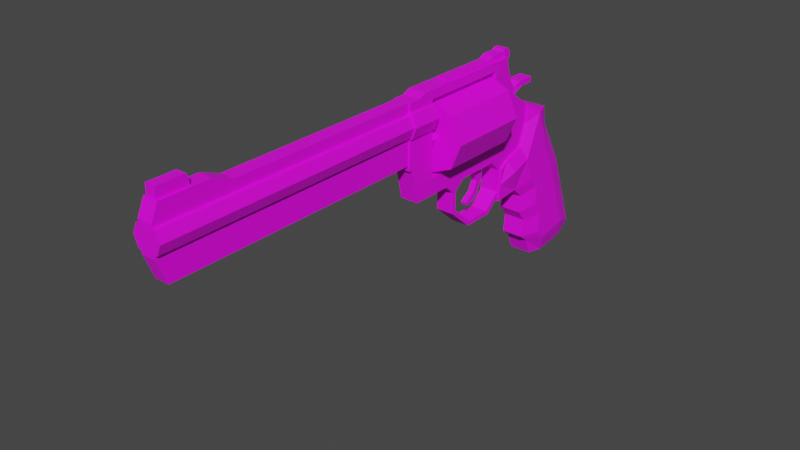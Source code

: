 # Source: revolver.blend  (saved by Blender 3.6.13; exported with 4.5.12 LTS)
import bpy
from mathutils import Matrix  # noqa: F401  (used for matrix-valued properties, if any)

bpy.ops.wm.read_factory_settings(use_empty=True)
scene = bpy.context.scene
scene.name = 'Scene'

# ---- collections
col_collection = bpy.data.collections.new('Collection'); scene.collection.children.link(col_collection)

# ---- images (referenced by path relative to the original .blend; pixels are not part of the script)
import os
ASSET_DIR = os.environ.get("B2B_ASSET_DIR", "")  # directory of the original .blend (textures are referenced by path, not embedded)
HERE = os.path.dirname(os.path.abspath(__file__))  # packed textures are extracted next to this script under _unpacked/

def load_image(name, relpath, width, height, colorspace="sRGB"):
    """Load a texture the original file referenced (path relative to the .blend, or extracted next to this script)."""
    p = next((c for c in (os.path.join(HERE, relpath), os.path.join(ASSET_DIR, relpath)) if relpath and os.path.exists(c)), "")
    if p:
        img = bpy.data.images.load(p, check_existing=True)
        img.name = name
    else:  # same state as the original file: an image datablock whose file is absent (Cycles renders it pink)
        img = bpy.data.images.new(name, width, height)
        img.source = "FILE"
        img.filepath = "//" + (relpath or name)
    img.colorspace_settings.name = colorspace
    return img
img_revolver_png = load_image('revolver.png', 'revolver.png', 1024, 1024, 'sRGB')

# ---- materials (node trees are filled in below, after node groups)
mat_material = bpy.data.materials.new('Material')
mat_material.use_transparent_shadow = False

# ---- material node trees
mat_material.use_nodes = True; mat_material.node_tree.nodes.clear()
_N = mat_material.node_tree.nodes; _L = mat_material.node_tree.links
n0 = _N.new('ShaderNodeBsdfPrincipled'); n0.name = 'Principled BSDF'; n0.location = (10, 300)
n0.distribution = 'GGX'
n0.subsurface_method = 'RANDOM_WALK_SKIN'
n0.inputs[3].default_value = 1.45
n0.inputs[27].default_value = (0.0, 0.0, 0.0, 1.0)
n0.inputs[28].default_value = 1.0
n1 = _N.new('ShaderNodeOutputMaterial'); n1.name = 'Material Output'; n1.location = (300, 300)
n2 = _N.new('ShaderNodeTexImage'); n2.name = 'Image Texture'; n2.location = (-280, 280)
n2.image = img_revolver_png
_L.new(n0.outputs[0], n1.inputs[0])
_L.new(n2.outputs[0], n0.inputs[0])
n1.is_active_output = True

# ---- world
world_world = bpy.data.worlds.new('World'); scene.world = world_world
world_world.use_nodes = True; world_world.node_tree.nodes.clear()
_N = world_world.node_tree.nodes; _L = world_world.node_tree.links
n0 = _N.new('ShaderNodeOutputWorld'); n0.name = 'World Output'; n0.location = (300, 300)
n1 = _N.new('ShaderNodeBackground'); n1.name = 'Background'; n1.location = (10, 300)
n1.inputs[0].default_value = (0.05088, 0.05088, 0.05088, 1.0)
_L.new(n1.outputs[0], n0.inputs[0])
n0.is_active_output = True
world_world.color = (0.05088, 0.05088, 0.05088)
world_world.use_sun_shadow = False
world_world.sun_shadow_jitter_overblur = 0.0

# ---- meshes
me_cylinder = bpy.data.meshes.new('Cylinder')
me_cylinder.from_pydata([(0.799, -0.799, -0.3376), (0.0, 7.833e-07, 18.92), (0.0, 1.0, -0.3376), (0.0, 1.0, 18.92), (0.7071, 0.7071, -0.3376), (0.7071, 0.7071, 18.92), (1.0, 2.895e-08, -0.3376), (1.0, 7.833e-07, 18.92), (0.7071, -0.7071, -0.3376), (0.7071, -0.7071, 18.92), (0.0, -1.0, -0.3376), (0.0, -1.0, 18.92), (-0.7071, -0.7071, -0.3376), (-0.7071, -0.7071, 18.92), (-1.0, 2.895e-08, -0.3376), (-1.0, 7.833e-07, 18.92), (-0.7071, 0.7071, -0.3376), (-0.7071, 0.7071, 18.92), (8.723e-10, -2.336e-08, -2.548), (8.723e-10, 1.13, -2.548), (0.799, 0.799, -2.548), (1.13, -2.336e-08, -2.548), (0.799, -0.799, -2.548), (8.723e-10, -1.13, -2.548), (-0.799, -0.799, -2.548), (-1.13, -2.336e-08, -2.548), (-0.799, 0.799, -2.548), (-0.799, 0.799, -0.3376), (-1.13, -3.592e-08, -0.3376), (1.13, -3.592e-08, -0.3376), (8.723e-10, 1.13, -0.3376), (0.799, 0.799, -0.3376), (8.723e-10, -1.13, -0.3376), (-0.799, -0.799, -0.3376)], [], [(0, 32, 23, 22), (1, 5, 3), (2, 3, 5, 4), (28, 27, 26, 25), (1, 7, 5), (4, 5, 7, 6), (29, 0, 22, 21), (1, 9, 7), (6, 7, 9, 8), (27, 30, 19, 26), (1, 11, 9), (8, 9, 11, 10), (33, 28, 25, 24), (1, 13, 11), (10, 11, 13, 12), (31, 29, 21, 20), (1, 15, 13), (12, 13, 15, 14), (30, 31, 20, 19), (1, 17, 15), (14, 15, 17, 16), (32, 33, 24, 23), (1, 3, 17), (16, 17, 3, 2), (18, 19, 20), (18, 20, 21), (18, 21, 22), (18, 22, 23), (18, 23, 24), (18, 24, 25), (18, 25, 26), (18, 26, 19), (10, 12, 33, 32), (2, 4, 31, 30), (4, 6, 29, 31), (12, 14, 28, 33), (16, 2, 30, 27), (6, 8, 0, 29), (14, 16, 27, 28), (8, 10, 32, 0)])
_uv = me_cylinder.uv_layers.new(name='UVMap')
_uv.uv.foreach_set('vector', [0.5325, 0.5385, 0.5325, 0.5665, 0.4607, 0.5665, 0.4607, 0.5385, 0.03124, 0.9075, 0.06122, 0.8951, 0.06122, 0.92, 0.1587, 0.0005212, 0.1587, 0.6253, 0.1338, 0.6253, 0.1338, 0.0005212, 0.5325, 0.3982, 0.5325, 0.4262, 0.4607, 0.4262, 0.4607, 0.3982, 0.03124, 0.9075, 0.04366, 0.8776, 0.06122, 0.8951, 0.1338, 0.0005212, 0.1338, 0.6253, 0.109, 0.6253, 0.109, 0.0005212, 0.5325, 0.5104, 0.5325, 0.5385, 0.4607, 0.5385, 0.4607, 0.5104, 0.03124, 0.9075, 0.01883, 0.8776, 0.04366, 0.8776, 0.109, 0.0005212, 0.109, 0.6253, 0.08418, 0.6253, 0.08418, 0.0005212, 0.5325, 0.4262, 0.5325, 0.4543, 0.4607, 0.4543, 0.4607, 0.4262, 0.03124, 0.9075, 0.00127, 0.8951, 0.01883, 0.8776, 0.08418, 0.0005212, 0.08418, 0.6253, 0.05935, 0.6253, 0.05935, 0.0005212, 0.5325, 0.3701, 0.5325, 0.3982, 0.4607, 0.3982, 0.4607, 0.3701, 0.03124, 0.9075, 0.00127, 0.92, 0.00127, 0.8951, 0.258, 0.0005212, 0.258, 0.6253, 0.2332, 0.6253, 0.2332, 0.0005212, 0.5325, 0.4824, 0.5325, 0.5104, 0.4607, 0.5104, 0.4607, 0.4824, 0.03124, 0.9075, 0.01883, 0.9375, 0.00127, 0.92, 0.2332, 0.0005212, 0.2332, 0.6253, 0.2083, 0.6253, 0.2083, 0.0005212, 0.5325, 0.4543, 0.5325, 0.4824, 0.4607, 0.4824, 0.4607, 0.4543, 0.03124, 0.9075, 0.04366, 0.9375, 0.01883, 0.9375, 0.2083, 0.0005212, 0.2083, 0.6253, 0.1835, 0.6253, 0.1835, 0.0005212, 0.5325, 0.3421, 0.5325, 0.3701, 0.4607, 0.3701, 0.4607, 0.3421, 0.03124, 0.9075, 0.06122, 0.92, 0.04366, 0.9375, 0.1835, 0.0005212, 0.1835, 0.6253, 0.1587, 0.6253, 0.1587, 0.0005212, 0.5073, 0.9583, 0.5213, 0.9244, 0.5412, 0.9442, 0.5073, 0.9583, 0.5412, 0.9442, 0.5412, 0.9723, 0.5073, 0.9583, 0.5412, 0.9723, 0.5213, 0.9921, 0.5073, 0.9583, 0.5213, 0.9921, 0.4933, 0.9921, 0.5073, 0.9583, 0.4933, 0.9921, 0.4734, 0.9723, 0.5073, 0.9583, 0.4734, 0.9723, 0.4734, 0.9442, 0.5073, 0.9583, 0.4734, 0.9442, 0.4933, 0.9244, 0.5073, 0.9583, 0.4933, 0.9244, 0.5213, 0.9244, 0.5637, 0.9283, 0.5461, 0.9458, 0.5422, 0.9442, 0.562, 0.9244, 0.5885, 0.9882, 0.606, 0.9707, 0.6099, 0.9723, 0.5901, 0.9921, 0.606, 0.9707, 0.606, 0.9458, 0.6099, 0.9442, 0.6099, 0.9723, 0.5461, 0.9458, 0.5461, 0.9707, 0.5422, 0.9723, 0.5422, 0.9442, 0.5637, 0.9882, 0.5885, 0.9882, 0.5901, 0.9921, 0.562, 0.9921, 0.606, 0.9458, 0.5885, 0.9283, 0.5901, 0.9244, 0.6099, 0.9442, 0.5461, 0.9707, 0.5637, 0.9882, 0.562, 0.9921, 0.5422, 0.9723, 0.5885, 0.9283, 0.5637, 0.9283, 0.562, 0.9244, 0.5901, 0.9244])
me_cylinder.materials.append(mat_material)
me_cylinder.update()
me_cylinder_001 = bpy.data.meshes.new('Cylinder.001')
me_cylinder_001.from_pydata([(0.0, -7.353e-09, -1.168), (0.0, 1.057e-08, 1.242), (0.0, 1.0, -1.168), (0.0, 1.0, 1.242), (0.7071, 0.7071, -1.168), (0.7071, 0.7071, 1.242), (1.0, -7.353e-09, -1.168), (1.0, 1.057e-08, 1.242), (0.7071, -0.7071, -1.168), (0.7071, -0.7071, 1.242), (0.0, -1.0, -1.168), (0.0, -1.0, 1.242), (-0.7071, -0.7071, -1.168), (-0.7071, -0.7071, 1.242), (-1.0, -7.353e-09, -1.168), (-1.0, 1.057e-08, 1.242), (-0.7071, 0.7071, -1.168), (-0.7071, 0.7071, 1.242)], [], [(0, 2, 4), (1, 5, 3), (2, 3, 5, 4), (0, 4, 6), (1, 7, 5), (4, 5, 7, 6), (0, 6, 8), (1, 9, 7), (6, 7, 9, 8), (0, 8, 10), (1, 11, 9), (8, 9, 11, 10), (0, 10, 12), (1, 13, 11), (10, 11, 13, 12), (0, 12, 14), (1, 15, 13), (12, 13, 15, 14), (0, 14, 16), (1, 17, 15), (14, 15, 17, 16), (0, 16, 2), (1, 3, 17), (16, 17, 3, 2)])
_uv = me_cylinder_001.uv_layers.new(name='UVMap')
_uv.uv.foreach_set('vector', [0.03126, 0.9693, 0.06191, 0.982, 0.04396, 0.9999, 0.03396, 0.671, 0.06461, 0.6837, 0.04665, 0.7016, 0.3802, 0.4817, 0.4601, 0.4817, 0.4601, 0.5071, 0.3802, 0.5071, 0.03126, 0.9693, 0.04396, 0.9999, 0.01857, 0.9999, 0.03396, 0.671, 0.06461, 0.6583, 0.06461, 0.6837, 0.3802, 0.5071, 0.4601, 0.5071, 0.4601, 0.5325, 0.3802, 0.5325, 0.03126, 0.9693, 0.01857, 0.9999, 0.0006183, 0.982, 0.03396, 0.671, 0.04665, 0.6403, 0.06461, 0.6583, 0.3802, 0.5325, 0.4601, 0.5325, 0.4601, 0.5579, 0.3802, 0.5579, 0.03126, 0.9693, 0.0006183, 0.982, 0.0006183, 0.9566, 0.03396, 0.671, 0.02127, 0.6403, 0.04665, 0.6403, 0.3802, 0.5579, 0.4601, 0.5579, 0.4601, 0.5833, 0.3802, 0.5833, 0.03126, 0.9693, 0.0006183, 0.9566, 0.01857, 0.9386, 0.03396, 0.671, 0.003314, 0.6583, 0.02127, 0.6403, 0.3802, 0.3801, 0.4601, 0.3801, 0.4601, 0.4055, 0.3802, 0.4055, 0.03126, 0.9693, 0.01857, 0.9386, 0.04396, 0.9386, 0.03396, 0.671, 0.003314, 0.6837, 0.003314, 0.6583, 0.3802, 0.4055, 0.4601, 0.4055, 0.4601, 0.4309, 0.3802, 0.4309, 0.03126, 0.9693, 0.04396, 0.9386, 0.06191, 0.9566, 0.03396, 0.671, 0.02127, 0.7016, 0.003314, 0.6837, 0.3802, 0.4309, 0.4601, 0.4309, 0.4601, 0.4563, 0.3802, 0.4563, 0.03126, 0.9693, 0.06191, 0.9566, 0.06191, 0.982, 0.03396, 0.671, 0.04665, 0.7016, 0.02127, 0.7016, 0.3802, 0.4563, 0.4601, 0.4563, 0.4601, 0.4817, 0.3802, 0.4817])
me_cylinder_001.materials.append(mat_material)
me_cylinder_001.update()
me_cube_001 = bpy.data.meshes.new('Cube.001')
me_cube_001.from_pydata([(-1.0, -1.0, -1.915), (-1.0, -1.0, 2.225), (-1.0, 1.0, -4.127), (-1.0, 1.0, 2.465), (1.0, -1.0, -1.915), (1.0, -1.0, 2.225), (1.0, 1.0, -4.127), (1.0, 1.0, 2.465), (-1.0, -0.8028, -1.915), (-1.0, -0.1831, 2.225), (1.0, -0.8028, -1.915), (1.0, -0.1831, 2.225), (-1.0, 0.3239, 2.465), (1.0, -0.3239, -4.127), (-1.0, -0.3239, -4.127), (1.0, 0.3239, 2.465), (-1.0, -1.0, 1.648), (-1.0, 1.0, 1.887), (1.0, 1.0, 1.887), (1.0, -1.0, 1.648), (1.0, -0.1831, 1.648), (-1.0, -0.1831, 1.648), (1.0, 0.3239, 1.887), (-1.0, 0.3239, 1.887), (-1.0, 1.0, -2.927), (1.0, 1.0, -2.927), (1.0, -1.0, -0.7155), (1.0, -0.8028, -0.7155), (-1.0, -0.8028, -0.7155), (1.0, -0.3239, -2.927), (-1.0, -0.3239, -2.927), (-1.0, -1.0, -0.7155), (-1.0, 10.72, -4.127), (-1.0, 8.338, 2.465), (1.0, 10.72, -4.127), (1.0, 8.338, 2.465), (-1.0, 8.409, 1.887), (1.0, 8.409, 1.887), (-1.0, 10.72, -3.044), (1.0, 10.72, -3.044), (-1.0, 7.115, -3.044), (-1.0, 7.115, 1.887), (1.0, 7.115, 1.887), (1.0, 7.115, 2.465), (1.0, 7.115, -4.127), (1.0, 7.115, -3.044), (-1.0, 7.115, -4.127), (-1.0, 7.115, 2.465), (-1.0, 1.225, -3.044), (1.0, 1.225, -3.044), (1.0, 1.225, -4.127), (-1.0, 1.225, -4.127), (1.0, 2.429, -4.127), (-1.0, 2.429, -4.127), (-1.0, 2.429, -3.044), (1.0, 2.429, -3.044), (1.0, 4.076, -4.127), (-1.0, 4.076, -4.127), (-1.0, 4.076, -3.044), (1.0, 4.076, -3.044), (-1.0, 3.389, -3.044), (-1.0, 3.115, -3.044), (1.0, 3.389, -3.044), (1.0, 3.115, -3.044), (1.0, 3.115, -4.723), (1.0, 3.389, -4.723), (-1.0, 3.115, -4.723), (-1.0, 3.389, -4.723), (-1.0, 9.121, -0.08525), (1.0, 9.121, -0.08525), (1.0, 7.115, -0.08525), (-1.0, 7.115, -0.08525), (-1.0, 10.72, -1.295), (1.0, 10.72, -1.295), (-1.0, 7.115, -1.295), (1.0, 7.115, -1.295), (-1.0, 8.059, -6.515), (1.0, 8.059, -6.515), (-1.0, 7.805, -6.373), (1.0, 7.805, -6.373), (1.0, 7.801, -4.839), (-1.0, 7.801, -4.839), (1.0, 8.062, -4.839), (-1.0, 8.062, -4.839), (-1.0, 3.389, -6.016), (-1.0, 3.115, -6.158), (1.0, 3.389, -6.016), (1.0, 3.115, -6.158), (1.0, 4.719, -7.572), (1.0, 6.831, -7.572), (1.0, 6.689, -7.308), (1.0, 4.861, -7.308), (-1.0, 6.689, -7.308), (-1.0, 4.861, -7.308), (-1.0, 6.831, -7.572), (-1.0, 4.719, -7.572), (-1.0, 8.062, 1.887), (1.0, 8.062, 1.887), (-1.0, 8.062, 2.465), (-1.0, 8.062, -3.044), (1.0, 8.062, 2.465), (1.0, 8.062, -3.044), (1.0, 8.062, -0.08525), (-1.0, 8.062, -0.08525), (-1.0, 8.062, -1.295), (1.0, 8.062, -1.295), (-1.0, 7.801, -3.044), (1.0, 7.801, 2.465), (1.0, 7.801, -3.044), (-1.0, 7.801, 1.887), (1.0, 7.801, 1.887), (-1.0, 7.801, 2.465), (1.0, 7.801, -0.08525), (-1.0, 7.801, -0.08525), (-1.0, 7.801, -1.295), (1.0, 7.801, -1.295)], [], [(23, 12, 3, 17), (20, 11, 5, 19), (19, 5, 1, 16), (8, 10, 4, 0), (11, 9, 1, 5), (15, 12, 9, 11), (14, 13, 10, 8), (22, 15, 11, 20), (16, 1, 9, 21), (18, 7, 15, 22), (2, 6, 13, 14), (7, 3, 12, 15), (21, 9, 12, 23), (28, 21, 23, 30), (25, 18, 22, 29), (31, 16, 21, 28), (29, 22, 20, 27), (26, 19, 16, 31), (27, 20, 19, 26), (30, 23, 17, 24), (14, 30, 24, 2), (10, 27, 26, 4), (4, 26, 31, 0), (13, 29, 27, 10), (0, 31, 28, 8), (6, 25, 29, 13), (8, 28, 30, 14), (101, 82, 34, 39), (100, 97, 37, 35), (103, 96, 36, 68), (35, 37, 36, 33), (32, 38, 39, 34), (68, 36, 37, 69), (82, 83, 32, 34), (105, 101, 39, 73), (96, 98, 33, 36), (98, 100, 35, 33), (83, 99, 38, 32), (57, 58, 40, 46), (3, 7, 43, 47), (17, 3, 47, 41), (56, 57, 46, 44), (7, 18, 42, 43), (59, 56, 44, 45), (41, 42, 18, 17), (70, 42, 41, 71), (24, 17, 18, 25), (58, 59, 45, 40), (24, 25, 49, 48), (25, 6, 50, 49), (6, 2, 51, 50), (2, 24, 48, 51), (48, 49, 55, 54), (49, 50, 52, 55), (50, 51, 53, 52), (51, 48, 54, 53), (60, 62, 59, 58), (62, 65, 56, 59), (65, 67, 57, 56), (67, 60, 58, 57), (53, 54, 61, 66), (66, 61, 60, 67), (52, 53, 66, 64), (55, 52, 64, 63), (63, 64, 65, 62), (54, 55, 63, 61), (61, 63, 62, 60), (75, 70, 71, 74), (97, 102, 69, 37), (72, 68, 69, 73), (104, 103, 68, 72), (99, 104, 72, 38), (38, 72, 73, 39), (45, 75, 74, 40), (102, 105, 73, 69), (77, 89, 94, 76), (91, 86, 87, 88), (95, 85, 84, 93), (95, 88, 87, 85), (91, 93, 84, 86), (78, 79, 80, 81), (79, 90, 89, 77), (79, 77, 82, 80), (76, 78, 81, 83), (77, 76, 83, 82), (67, 65, 86, 84), (66, 67, 84, 85), (65, 64, 87, 86), (64, 66, 85, 87), (88, 95, 94, 89), (76, 94, 92, 78), (95, 93, 92, 94), (78, 92, 90, 79), (93, 91, 90, 92), (91, 88, 89, 90), (112, 115, 105, 102), (106, 114, 104, 99), (114, 113, 103, 104), (110, 112, 102, 97), (81, 106, 99, 83), (111, 107, 100, 98), (109, 111, 98, 96), (115, 108, 101, 105), (113, 109, 96, 103), (107, 110, 97, 100), (108, 80, 82, 101), (45, 44, 80, 108), (43, 42, 110, 107), (71, 41, 109, 113), (44, 46, 81, 80), (75, 45, 108, 115), (41, 47, 111, 109), (47, 43, 107, 111), (46, 40, 106, 81), (42, 70, 112, 110), (74, 71, 113, 114), (40, 74, 114, 106), (70, 75, 115, 112)])
_uv = me_cube_001.uv_layers.new(name='UVMap')
_uv.uv.foreach_set('vector', [0.3099, 0.8939, 0.2933, 0.8939, 0.2933, 0.8744, 0.3099, 0.8744, 0.2669, 0.9523, 0.2836, 0.9523, 0.2836, 0.9759, 0.2669, 0.9759, 0.3786, 0.1092, 0.3786, 0.1259, 0.3208, 0.1259, 0.3208, 0.1092, 0.3208, 0.0005212, 0.3786, 0.0005212, 0.3786, 0.006219, 0.3208, 0.006219, 0.3786, 0.1495, 0.3208, 0.1495, 0.3208, 0.1259, 0.3786, 0.1259, 0.3786, 0.1657, 0.3208, 0.1657, 0.3208, 0.1495, 0.3786, 0.1495, 0.3198, 0.06589, 0.262, 0.06589, 0.262, 0.0005212, 0.3198, 0.0005212, 0.2738, 0.9376, 0.2905, 0.9376, 0.2836, 0.9523, 0.2669, 0.9523, 0.3168, 0.9321, 0.3002, 0.9321, 0.3002, 0.9086, 0.3168, 0.9086, 0.2738, 0.9181, 0.2905, 0.9181, 0.2905, 0.9376, 0.2738, 0.9376, 0.3198, 0.1041, 0.262, 0.1041, 0.262, 0.06589, 0.3198, 0.06589, 0.3786, 0.1852, 0.3208, 0.1852, 0.3208, 0.1657, 0.3786, 0.1657, 0.3168, 0.9086, 0.3002, 0.9086, 0.2933, 0.8939, 0.3099, 0.8939, 0.3851, 0.9265, 0.3168, 0.9086, 0.3099, 0.8939, 0.4489, 0.9127, 0.1347, 0.9181, 0.2738, 0.9181, 0.2738, 0.9376, 0.1347, 0.9563, 0.3851, 0.9322, 0.3168, 0.9321, 0.3168, 0.9086, 0.3851, 0.9265, 0.1347, 0.9563, 0.2738, 0.9376, 0.2669, 0.9523, 0.1986, 0.9702, 0.3786, 0.04089, 0.3786, 0.1092, 0.3208, 0.1092, 0.3208, 0.04089, 0.1986, 0.9702, 0.2669, 0.9523, 0.2669, 0.9759, 0.1986, 0.9759, 0.4489, 0.9127, 0.3099, 0.8939, 0.3099, 0.8744, 0.449, 0.8745, 0.4836, 0.9127, 0.4489, 0.9127, 0.449, 0.8745, 0.4836, 0.8745, 0.1639, 0.9702, 0.1986, 0.9702, 0.1986, 0.9759, 0.1639, 0.9759, 0.3786, 0.006219, 0.3786, 0.04089, 0.3208, 0.04089, 0.3208, 0.006219, 0.1001, 0.9563, 0.1347, 0.9563, 0.1986, 0.9702, 0.1639, 0.9702, 0.4197, 0.9322, 0.3851, 0.9322, 0.3851, 0.9265, 0.4197, 0.9265, 0.1001, 0.9181, 0.1347, 0.9181, 0.1347, 0.9563, 0.1001, 0.9563, 0.4197, 0.9265, 0.3851, 0.9265, 0.4489, 0.9127, 0.4836, 0.9127, 0.1313, 0.714, 0.07948, 0.714, 0.1001, 0.6373, 0.1313, 0.6373, 0.2905, 0.714, 0.2738, 0.714, 0.2738, 0.704, 0.2905, 0.7061, 0.367, 0.6703, 0.31, 0.6704, 0.3099, 0.6604, 0.3669, 0.6397, 0.3786, 0.3972, 0.3786, 0.414, 0.3208, 0.414, 0.3208, 0.3972, 0.3198, 0.5106, 0.3198, 0.5419, 0.262, 0.5419, 0.262, 0.5106, 0.3208, 0.4746, 0.3208, 0.414, 0.3786, 0.414, 0.3786, 0.4746, 0.262, 0.4312, 0.3198, 0.4312, 0.3198, 0.5106, 0.262, 0.5106, 0.1819, 0.714, 0.1313, 0.714, 0.1313, 0.6373, 0.1819, 0.6373, 0.31, 0.6704, 0.2933, 0.6704, 0.2933, 0.6624, 0.3099, 0.6604, 0.3208, 0.3892, 0.3786, 0.3892, 0.3786, 0.3972, 0.3208, 0.3972, 0.5043, 0.6705, 0.4524, 0.6704, 0.4526, 0.5936, 0.4839, 0.5936, 0.4837, 0.7857, 0.4524, 0.7857, 0.4523, 0.6978, 0.4837, 0.6978, 0.3208, 0.1852, 0.3786, 0.1852, 0.3786, 0.3619, 0.3208, 0.3619, 0.3099, 0.8744, 0.2933, 0.8744, 0.2933, 0.6978, 0.31, 0.6978, 0.3788, 0.2885, 0.4366, 0.2885, 0.4366, 0.3763, 0.3788, 0.3763, 0.2905, 0.9181, 0.2738, 0.9181, 0.2738, 0.7414, 0.2905, 0.7414, 0.1313, 0.8292, 0.1001, 0.8292, 0.1001, 0.7414, 0.1313, 0.7414, 0.0005212, 0.0005212, 0.05831, 0.0005212, 0.05831, 0.1772, 0.0005212, 0.1772, 0.05831, 0.5793, 0.05831, 0.6363, 0.0005212, 0.6363, 0.0005212, 0.5793, 0.0005212, 0.3163, 0.0005212, 0.1772, 0.05831, 0.1772, 0.05831, 0.3163, 0.0005212, 0.406, 0.05831, 0.406, 0.05831, 0.4938, 0.0005212, 0.4938, 0.0005212, 0.3163, 0.05831, 0.3163, 0.05831, 0.3236, 0.0005212, 0.3236, 0.1347, 0.9181, 0.1001, 0.9181, 0.1001, 0.9116, 0.1313, 0.9116, 0.262, 0.1041, 0.3198, 0.1041, 0.3198, 0.1107, 0.262, 0.1107, 0.4836, 0.8745, 0.449, 0.8745, 0.4523, 0.868, 0.4836, 0.868, 0.0005212, 0.3236, 0.05831, 0.3236, 0.05831, 0.3584, 0.0005212, 0.3584, 0.1313, 0.9116, 0.1001, 0.9116, 0.1001, 0.8768, 0.1313, 0.8768, 0.262, 0.1107, 0.3198, 0.1107, 0.3198, 0.1454, 0.262, 0.1454, 0.4836, 0.868, 0.4523, 0.868, 0.4524, 0.8332, 0.4836, 0.8332, 0.0005212, 0.3862, 0.05831, 0.3862, 0.05831, 0.406, 0.0005212, 0.406, 0.1313, 0.849, 0.08282, 0.849, 0.1001, 0.8292, 0.1313, 0.8292, 0.3788, 0.2622, 0.4366, 0.2622, 0.4366, 0.2885, 0.3788, 0.2885, 0.5009, 0.8055, 0.4524, 0.8055, 0.4524, 0.7857, 0.4837, 0.7857, 0.4836, 0.8332, 0.4524, 0.8332, 0.4524, 0.8134, 0.5009, 0.8134, 0.5009, 0.8134, 0.4524, 0.8134, 0.4524, 0.8055, 0.5009, 0.8055, 0.262, 0.1454, 0.3198, 0.1454, 0.3198, 0.1717, 0.262, 0.1717, 0.1313, 0.8768, 0.1001, 0.8768, 0.08282, 0.857, 0.1313, 0.857, 0.1313, 0.857, 0.08282, 0.857, 0.08282, 0.849, 0.1313, 0.849, 0.0005212, 0.3584, 0.05831, 0.3584, 0.05831, 0.3782, 0.0005212, 0.3782, 0.0005212, 0.3782, 0.05831, 0.3782, 0.05831, 0.3862, 0.0005212, 0.3862, 0.05831, 0.5443, 0.05831, 0.5793, 0.0005212, 0.5793, 0.0005212, 0.5443, 0.2738, 0.714, 0.2168, 0.714, 0.2168, 0.6834, 0.2738, 0.704, 0.3208, 0.5325, 0.3208, 0.4746, 0.3786, 0.4746, 0.3786, 0.5325, 0.4019, 0.6702, 0.367, 0.6703, 0.3669, 0.6397, 0.4019, 0.5935, 0.4524, 0.6704, 0.4019, 0.6702, 0.4019, 0.5935, 0.4526, 0.5936, 0.3198, 0.5419, 0.3198, 0.5924, 0.262, 0.5924, 0.262, 0.5419, 0.05831, 0.4938, 0.05831, 0.5443, 0.0005212, 0.5443, 0.0005212, 0.4938, 0.2168, 0.714, 0.1819, 0.714, 0.1819, 0.6373, 0.2168, 0.6834, 0.262, 0.3827, 0.262, 0.336, 0.3198, 0.336, 0.3198, 0.3827, 0.008151, 0.8065, 0.04549, 0.849, 0.04137, 0.857, 0.0005212, 0.8106, 0.5832, 0.7672, 0.5423, 0.8135, 0.5382, 0.8055, 0.5756, 0.7631, 0.3198, 0.2749, 0.262, 0.2749, 0.262, 0.2131, 0.3198, 0.2131, 0.3788, 0.1683, 0.4366, 0.1683, 0.4366, 0.2249, 0.3788, 0.2249, 0.4366, 0.07342, 0.3788, 0.07342, 0.3788, 0.0291, 0.4366, 0.0291, 0.03516, 0.7215, 0.008151, 0.7537, 0.0005212, 0.7496, 0.03104, 0.7141, 0.03516, 0.7215, 0.03104, 0.7141, 0.07948, 0.714, 0.07948, 0.7216, 0.5528, 0.6706, 0.5486, 0.678, 0.5043, 0.678, 0.5043, 0.6705, 0.262, 0.3827, 0.3198, 0.3827, 0.3198, 0.4312, 0.262, 0.4312, 0.4366, 0.2622, 0.3788, 0.2622, 0.3788, 0.2249, 0.4366, 0.2249, 0.5009, 0.8134, 0.5009, 0.8055, 0.5382, 0.8055, 0.5423, 0.8135, 0.08282, 0.849, 0.08282, 0.857, 0.04137, 0.857, 0.04549, 0.849, 0.262, 0.1717, 0.3198, 0.1717, 0.3198, 0.2131, 0.262, 0.2131, 0.262, 0.2749, 0.3198, 0.2749, 0.3198, 0.336, 0.262, 0.336, 0.5528, 0.6706, 0.5833, 0.7061, 0.5756, 0.7102, 0.5486, 0.678, 0.5832, 0.7672, 0.5756, 0.7631, 0.5756, 0.7102, 0.5833, 0.7061, 0.4366, 0.07342, 0.4366, 0.1155, 0.3788, 0.1155, 0.3788, 0.07342, 0.4366, 0.1683, 0.3788, 0.1683, 0.3788, 0.1155, 0.4366, 0.1155, 0.008151, 0.8065, 0.0005212, 0.8106, 0.0005212, 0.7496, 0.008151, 0.7537, 0.2168, 0.7216, 0.1819, 0.7216, 0.1819, 0.714, 0.2168, 0.714, 0.4524, 0.6779, 0.4019, 0.6777, 0.4019, 0.6702, 0.4524, 0.6704, 0.4019, 0.6777, 0.367, 0.6778, 0.367, 0.6703, 0.4019, 0.6702, 0.2738, 0.7216, 0.2168, 0.7216, 0.2168, 0.714, 0.2738, 0.714, 0.5043, 0.678, 0.4524, 0.6779, 0.4524, 0.6704, 0.5043, 0.6705, 0.3208, 0.3817, 0.3786, 0.3817, 0.3786, 0.3892, 0.3208, 0.3892, 0.31, 0.6779, 0.2933, 0.6779, 0.2933, 0.6704, 0.31, 0.6704, 0.1819, 0.7216, 0.1313, 0.7216, 0.1313, 0.714, 0.1819, 0.714, 0.367, 0.6778, 0.31, 0.6779, 0.31, 0.6704, 0.367, 0.6703, 0.2905, 0.7216, 0.2738, 0.7216, 0.2738, 0.714, 0.2905, 0.714, 0.1313, 0.7216, 0.07948, 0.7216, 0.07948, 0.714, 0.1313, 0.714, 0.1313, 0.7414, 0.1001, 0.7414, 0.07948, 0.7216, 0.1313, 0.7216, 0.2905, 0.7414, 0.2738, 0.7414, 0.2738, 0.7216, 0.2905, 0.7216, 0.367, 0.6977, 0.31, 0.6978, 0.31, 0.6779, 0.367, 0.6778, 0.3788, 0.0005212, 0.4366, 0.0005212, 0.4366, 0.0291, 0.3788, 0.0291, 0.1819, 0.7414, 0.1313, 0.7414, 0.1313, 0.7216, 0.1819, 0.7216, 0.31, 0.6978, 0.2933, 0.6978, 0.2933, 0.6779, 0.31, 0.6779, 0.3208, 0.3619, 0.3786, 0.3619, 0.3786, 0.3817, 0.3208, 0.3817, 0.4837, 0.6978, 0.4523, 0.6978, 0.4524, 0.6779, 0.5043, 0.678, 0.2738, 0.7414, 0.2168, 0.7414, 0.2168, 0.7216, 0.2738, 0.7216, 0.4019, 0.6974, 0.367, 0.6977, 0.367, 0.6778, 0.4019, 0.6777, 0.4523, 0.6978, 0.4019, 0.6974, 0.4019, 0.6777, 0.4524, 0.6779, 0.2168, 0.7414, 0.1819, 0.7414, 0.1819, 0.7216, 0.2168, 0.7216])
me_cube_001.materials.append(mat_material)
me_cube_001.update()
me_cube_002 = bpy.data.meshes.new('Cube.002')
me_cube_002.from_pydata([(-1.0, -8.117, -1.0), (-1.0, -8.192, 1.262), (-1.0, 1.0, -1.0), (-1.0, 1.0, 1.0), (1.0, -8.117, -1.0), (1.0, -8.192, 1.262), (1.0, 1.0, -1.0), (1.0, 1.0, 1.0), (-1.0, -8.417, -0.2149), (-1.0, 1.0, -0.2149), (1.0, 1.0, -0.2149), (1.0, -8.417, -0.2149), (-1.0, -8.417, 0.7618), (-1.0, 1.0, 0.7618), (1.0, 1.0, 0.7618), (1.0, -8.417, 0.7618), (-1.0, -5.801, -1.0), (-1.0, -5.801, 1.0), (1.0, -5.801, -1.0), (1.0, -5.801, 1.0), (1.0, -5.801, -0.2149), (-1.0, -5.801, -0.2149), (1.0, -5.801, 0.7618), (-1.0, -5.801, 0.7618), (-1.0, -6.487, -1.0), (1.0, -6.487, 1.262), (1.0, -6.487, -0.2149), (1.0, -6.487, 0.7618), (-1.0, -6.487, 1.262), (1.0, -6.487, -1.0), (-1.0, -6.487, -0.2149), (-1.0, -6.487, 0.7618)], [], [(23, 17, 3, 13), (13, 3, 7, 14), (27, 25, 5, 15), (15, 5, 1, 12), (24, 29, 4, 0), (25, 28, 1, 5), (4, 11, 8, 0), (29, 26, 11, 4), (2, 9, 10, 6), (16, 21, 9, 2), (11, 15, 12, 8), (26, 27, 15, 11), (9, 13, 14, 10), (21, 23, 13, 9), (30, 31, 23, 21), (10, 14, 22, 20), (24, 30, 21, 16), (6, 10, 20, 18), (7, 3, 17, 19), (2, 6, 18, 16), (14, 7, 19, 22), (31, 28, 17, 23), (12, 1, 28, 31), (0, 8, 30, 24), (8, 12, 31, 30), (20, 22, 27, 26), (18, 20, 26, 29), (19, 17, 28, 25), (16, 18, 29, 24), (22, 19, 25, 27)])
_uv = me_cube_002.uv_layers.new(name='UVMap')
_uv.uv.foreach_set('vector', [0.5432, 0.5875, 0.5357, 0.5875, 0.5357, 0.3744, 0.5432, 0.3744, 0.6358, 0.002328, 0.6358, 0.009792, 0.5732, 0.009792, 0.5732, 0.002328, 0.517, 0.06098, 0.5014, 0.06098, 0.5014, 0.007562, 0.517, 0.0005212, 0.5732, 0.3165, 0.5732, 0.2993, 0.6358, 0.2993, 0.6358, 0.3165, 0.5003, 0.05159, 0.4377, 0.05159, 0.4377, 0.0005212, 0.5003, 0.0005212, 0.5732, 0.2459, 0.6358, 0.2459, 0.6358, 0.2993, 0.5732, 0.2993, 0.5732, 0.3734, 0.5732, 0.3471, 0.6358, 0.3471, 0.6358, 0.3734, 0.5722, 0.06098, 0.5476, 0.06098, 0.5476, 0.0005212, 0.5722, 0.00991, 0.5003, 0.2862, 0.5003, 0.3108, 0.4377, 0.3108, 0.4377, 0.2862, 0.5984, 0.5875, 0.5738, 0.5875, 0.5738, 0.3744, 0.5984, 0.3744, 0.5732, 0.3471, 0.5732, 0.3165, 0.6358, 0.3165, 0.6358, 0.3471, 0.5476, 0.06098, 0.517, 0.06098, 0.517, 0.0005212, 0.5476, 0.0005212, 0.5003, 0.3108, 0.5003, 0.3414, 0.4377, 0.3414, 0.4377, 0.3108, 0.5738, 0.5875, 0.5432, 0.5875, 0.5432, 0.3744, 0.5738, 0.3744, 0.5738, 0.609, 0.5432, 0.609, 0.5432, 0.5875, 0.5738, 0.5875, 0.5476, 0.2955, 0.517, 0.2955, 0.517, 0.08247, 0.5476, 0.08247, 0.5984, 0.609, 0.5738, 0.609, 0.5738, 0.5875, 0.5984, 0.5875, 0.5722, 0.2955, 0.5476, 0.2955, 0.5476, 0.08247, 0.5722, 0.08247, 0.5732, 0.009792, 0.6358, 0.009792, 0.6358, 0.2229, 0.5732, 0.2229, 0.5003, 0.2862, 0.4377, 0.2862, 0.4377, 0.07308, 0.5003, 0.07308, 0.517, 0.2955, 0.5096, 0.2955, 0.5096, 0.08247, 0.517, 0.08247, 0.5432, 0.609, 0.5275, 0.609, 0.5357, 0.5875, 0.5432, 0.5875, 0.5432, 0.6694, 0.5275, 0.6624, 0.5275, 0.609, 0.5432, 0.609, 0.5984, 0.66, 0.5738, 0.6694, 0.5738, 0.609, 0.5984, 0.609, 0.5738, 0.6694, 0.5432, 0.6694, 0.5432, 0.609, 0.5738, 0.609, 0.5476, 0.08247, 0.517, 0.08247, 0.517, 0.06098, 0.5476, 0.06098, 0.5722, 0.08247, 0.5476, 0.08247, 0.5476, 0.06098, 0.5722, 0.06098, 0.5732, 0.2229, 0.6358, 0.2229, 0.6358, 0.2459, 0.5732, 0.2459, 0.5003, 0.07308, 0.4377, 0.07308, 0.4377, 0.05159, 0.5003, 0.05159, 0.517, 0.08247, 0.5096, 0.08247, 0.5014, 0.06098, 0.517, 0.06098])
me_cube_002.materials.append(mat_material)
me_cube_002.update()
me_cube_003 = bpy.data.meshes.new('Cube.003')
me_cube_003.from_pydata([(-0.6317, -1.0, -1.0), (-0.6317, -0.8728, 1.142), (-0.6317, 1.013, -1.384), (-0.6317, 1.0, 1.0), (0.6317, -1.0, -1.0), (0.6317, -0.8728, 1.142), (0.6317, 1.013, -1.384), (0.6317, 1.0, 1.0), (-0.6317, 0.7316, 2.583), (0.6317, 0.7316, 2.583), (0.6317, 0.9117, 1.52), (0.6317, -1.083, 1.543), (-0.6317, -1.083, 1.543), (-0.6317, 0.9117, 1.52), (0.6317, -1.828, 1.741), (-0.6317, -1.828, 1.741), (-0.6317, 0.4938, -1.561), (-1.0, 0.4972, 1.0), (0.6317, 0.4938, -1.561), (1.0, 0.4972, 1.0), (-1.0, 0.4102, 1.526), (1.0, 0.4102, 1.526), (-0.6317, -0.4479, -1.345), (1.0, -0.3147, 1.142), (1.0, -0.5266, 1.537), (-1.0, -0.3147, 1.142), (0.6317, -0.4479, -1.345), (-1.0, -0.5266, 1.537), (-0.6317, 0.8383, 3.129), (0.6317, 0.8383, 3.129), (-0.6317, -1.086, 0.6855), (-0.6317, 1.003, 0.4416), (0.6317, 1.003, 0.4416), (0.6317, -1.086, 0.6855), (1.0, 0.4964, 0.4001), (-1.0, 0.4964, 0.4001), (-1.0, -0.5294, 0.6048), (1.0, -0.5294, 0.6048), (-0.6317, 1.005, 0.02219), (0.6317, 1.005, 0.02219), (0.6317, -0.9572, 0.2793), (1.0, 0.4958, -0.05031), (-1.0, 0.4958, -0.05031), (-1.0, -0.4016, 0.1379), (1.0, -0.4016, 0.1379), (-0.6317, -0.9572, 0.2793), (-0.6317, 1.008, -0.5406), (0.6317, 1.008, -0.5406), (0.6317, -1.198, -0.1923), (1.0, 0.495, -0.6549), (-1.0, 0.495, -0.6549), (-1.0, -0.644, -0.4151), (1.0, -0.644, -0.4151), (-0.6317, -1.198, -0.1923), (-0.6317, 1.01, -0.7984), (0.6317, 1.01, -0.7984), (0.6317, -1.01, -0.4968), (1.0, 0.4947, -0.9317), (-1.0, 0.4947, -0.9317), (-1.0, -0.4565, -0.7569), (1.0, -0.4565, -0.7569), (-0.6317, -1.01, -0.4968), (0.0, 1.013, -1.384), (0.0, 1.0, 1.0), (0.0, -1.0, -1.0), (0.0, -0.8728, 1.142), (0.0, 0.7316, 2.583), (0.0, -1.167, 2.686), (0.0, 0.9117, 1.52), (0.0, -1.083, 1.543), (0.0, -1.443, 2.608), (0.0, -1.828, 1.741), (0.0, -0.03982, 3.195), (0.0, 0.4938, -1.561), (0.0, -0.5045, 2.666), (0.0, -0.4479, -1.345), (0.0, 0.8383, 3.129), (0.0, 0.1617, 3.67), (0.0, -1.086, 0.6855), (0.0, 1.003, 0.4416), (0.0, 1.005, 0.02219), (0.0, -0.9572, 0.2793), (0.0, -1.198, -0.1923), (0.0, 1.008, -0.5406), (0.0, 1.01, -0.7984), (0.0, -1.01, -0.4968), (0.65, -1.167, 2.686), (1.0, -1.139, 2.301), (0.6317, -1.642, 2.16), (0.65, -1.443, 2.608), (1.0, 0.3794, 3.286), (0.65, -0.03982, 3.195), (1.0, -0.512, 2.279), (0.65, -0.5045, 2.666), (0.65, 0.1616, 3.669), (0.6317, 0.4456, 3.442), (-0.6497, -1.167, 2.686), (-1.0, -1.139, 2.301), (-0.6497, -1.443, 2.608), (-0.6317, -1.642, 2.16), (-0.6497, -0.03982, 3.195), (-1.0, 0.3794, 3.286), (-1.0, -0.5121, 2.278), (-0.6497, -0.5045, 2.666), (-0.6317, 0.4458, 3.443), (-0.6497, 0.1617, 3.67)], [], [(35, 17, 3, 31), (79, 63, 7, 32), (37, 23, 5, 33), (78, 65, 1, 30), (75, 26, 4, 64), (24, 21, 90, 92), (97, 12, 15, 99), (74, 103, 96, 67), (86, 67, 70, 89), (68, 13, 8, 66), (63, 3, 13, 68), (65, 5, 11, 69), (25, 1, 12, 27), (19, 7, 10, 21), (90, 9, 29, 95), (27, 12, 97, 102), (15, 71, 70, 98, 99), (69, 11, 14, 71), (23, 19, 21, 24), (3, 17, 20, 13), (72, 100, 103, 74), (29, 76, 77, 94, 95), (72, 91, 94, 77), (62, 6, 18, 73), (32, 7, 19, 34), (36, 25, 17, 35), (30, 1, 25, 36), (11, 87, 88, 14), (5, 23, 24, 11), (17, 25, 27, 20), (76, 28, 104, 105, 77), (20, 27, 102, 101), (73, 18, 26, 75), (34, 19, 23, 37), (100, 72, 77, 105), (91, 72, 74, 93), (66, 8, 28, 76), (41, 34, 37, 44), (45, 30, 36, 43), (43, 36, 35, 42), (39, 32, 34, 41), (81, 78, 30, 45), (44, 37, 33, 40), (80, 79, 32, 39), (42, 35, 31, 38), (50, 42, 38, 46), (83, 80, 39, 47), (52, 44, 40, 48), (82, 81, 45, 53), (47, 39, 41, 49), (51, 43, 42, 50), (53, 45, 43, 51), (49, 41, 44, 52), (57, 49, 52, 60), (61, 53, 51, 59), (59, 51, 50, 58), (55, 47, 49, 57), (85, 82, 53, 61), (60, 52, 48, 56), (84, 83, 47, 55), (58, 50, 46, 54), (16, 58, 54, 2), (62, 84, 55, 6), (26, 60, 56, 4), (64, 85, 61, 0), (6, 55, 57, 18), (22, 59, 58, 16), (0, 61, 59, 22), (18, 57, 60, 26), (4, 56, 85, 64), (2, 54, 84, 62), (54, 46, 83, 84), (56, 48, 82, 85), (48, 40, 81, 82), (46, 38, 80, 83), (38, 31, 79, 80), (40, 33, 78, 81), (9, 66, 76, 29), (16, 73, 75, 22), (21, 10, 9, 90), (2, 62, 73, 16), (13, 20, 101, 8), (12, 69, 71, 15), (71, 14, 88, 89, 70), (8, 101, 104, 28), (1, 65, 69, 12), (7, 63, 68, 10), (10, 68, 66, 9), (11, 24, 92, 87), (22, 75, 64, 0), (33, 5, 65, 78), (31, 3, 63, 79), (93, 86, 87, 92), (86, 89, 88, 87), (91, 93, 92, 90), (95, 94, 90), (93, 74, 67, 86), (97, 99, 98, 96), (103, 100, 101, 102), (96, 103, 102, 97), (91, 90, 94), (67, 96, 98, 70), (104, 101, 105), (101, 100, 105)])
_uv = me_cube_003.uv_layers.new(name='UVMap')
_uv.uv.foreach_set('vector', [0.7441, 0.7363, 0.7426, 0.7541, 0.724, 0.7526, 0.7253, 0.736, 0.6968, 0.6237, 0.6968, 0.6402, 0.6782, 0.6402, 0.6782, 0.6237, 0.7539, 0.9105, 0.761, 0.9268, 0.7402, 0.928, 0.7339, 0.9139, 0.696, 0.8525, 0.696, 0.8674, 0.6773, 0.8674, 0.6773, 0.8525, 0.696, 0.7796, 0.7146, 0.7796, 0.7146, 0.7988, 0.696, 0.7988, 0.756, 0.9399, 0.7847, 0.9361, 0.7887, 0.9852, 0.7589, 0.9626, 0.7869, 0.7979, 0.7928, 0.7749, 0.813, 0.7857, 0.8047, 0.7965, 0.696, 0.9596, 0.6768, 0.9596, 0.6768, 0.94, 0.696, 0.94, 0.7152, 0.94, 0.696, 0.94, 0.696, 0.9315, 0.7152, 0.9315, 0.6968, 0.6558, 0.7155, 0.6558, 0.7155, 0.6876, 0.6968, 0.6876, 0.6968, 0.6402, 0.7155, 0.6402, 0.7155, 0.6558, 0.6968, 0.6558, 0.696, 0.8674, 0.7146, 0.8674, 0.7146, 0.8808, 0.696, 0.8808, 0.7672, 0.7608, 0.788, 0.762, 0.7928, 0.7749, 0.7722, 0.7739, 0.7856, 0.9201, 0.8042, 0.9186, 0.8033, 0.9343, 0.7847, 0.9361, 0.7887, 0.9852, 0.802, 0.9665, 0.8042, 0.9826, 0.795, 0.9934, 0.7722, 0.7739, 0.7928, 0.7749, 0.7869, 0.7979, 0.7693, 0.7967, 0.6773, 0.9035, 0.696, 0.9035, 0.696, 0.9315, 0.6768, 0.9315, 0.6773, 0.917, 0.696, 0.8808, 0.7146, 0.8808, 0.7146, 0.9035, 0.696, 0.9035, 0.761, 0.9268, 0.7856, 0.9201, 0.7847, 0.9361, 0.756, 0.9399, 0.724, 0.7526, 0.7426, 0.7541, 0.7435, 0.7702, 0.7249, 0.7684, 0.696, 0.9803, 0.6768, 0.9803, 0.6768, 0.9596, 0.696, 0.9596, 0.6782, 0.704, 0.6968, 0.704, 0.6969, 0.7296, 0.6777, 0.7296, 0.6782, 0.7189, 0.696, 0.9803, 0.7152, 0.9803, 0.7152, 0.9956, 0.696, 0.9956, 0.696, 0.7349, 0.7146, 0.7349, 0.7146, 0.7511, 0.696, 0.7511, 0.8029, 0.9019, 0.8042, 0.9186, 0.7856, 0.9201, 0.7841, 0.9022, 0.7743, 0.7445, 0.7672, 0.7608, 0.7426, 0.7541, 0.7441, 0.7363, 0.7943, 0.748, 0.788, 0.762, 0.7672, 0.7608, 0.7743, 0.7445, 0.7354, 0.9409, 0.7413, 0.9638, 0.7235, 0.9625, 0.7152, 0.9517, 0.7402, 0.928, 0.761, 0.9268, 0.756, 0.9399, 0.7354, 0.9409, 0.7426, 0.7541, 0.7672, 0.7608, 0.7722, 0.7739, 0.7435, 0.7702, 0.6968, 0.704, 0.7155, 0.704, 0.7155, 0.7188, 0.716, 0.7296, 0.6969, 0.7296, 0.7435, 0.7702, 0.7722, 0.7739, 0.7693, 0.7967, 0.7395, 0.8193, 0.696, 0.7511, 0.7146, 0.7511, 0.7146, 0.7796, 0.696, 0.7796, 0.7841, 0.9022, 0.7856, 0.9201, 0.761, 0.9268, 0.7539, 0.9105, 0.6768, 0.9803, 0.696, 0.9803, 0.696, 0.9956, 0.6768, 0.9956, 0.7152, 0.9803, 0.696, 0.9803, 0.696, 0.9596, 0.7152, 0.9596, 0.6968, 0.6876, 0.7155, 0.6876, 0.7155, 0.704, 0.6968, 0.704, 0.7831, 0.8889, 0.7841, 0.9022, 0.7539, 0.9105, 0.7567, 0.8962, 0.7917, 0.7352, 0.7943, 0.748, 0.7743, 0.7445, 0.7715, 0.7302, 0.7715, 0.7302, 0.7743, 0.7445, 0.7441, 0.7363, 0.7451, 0.7229, 0.8019, 0.8894, 0.8029, 0.9019, 0.7841, 0.9022, 0.7831, 0.8889, 0.696, 0.8399, 0.696, 0.8525, 0.6773, 0.8525, 0.6773, 0.8399, 0.7567, 0.8962, 0.7539, 0.9105, 0.7339, 0.9139, 0.7365, 0.9012, 0.6968, 0.6113, 0.6968, 0.6237, 0.6782, 0.6237, 0.6782, 0.6113, 0.7451, 0.7229, 0.7441, 0.7363, 0.7253, 0.736, 0.7263, 0.7235, 0.7465, 0.7055, 0.7451, 0.7229, 0.7263, 0.7235, 0.7277, 0.7068, 0.6968, 0.5947, 0.6968, 0.6113, 0.6782, 0.6113, 0.6782, 0.5947, 0.7497, 0.88, 0.7567, 0.8962, 0.7365, 0.9012, 0.7299, 0.8863, 0.696, 0.8243, 0.696, 0.8399, 0.6773, 0.8399, 0.6773, 0.8243, 0.8005, 0.8727, 0.8019, 0.8894, 0.7831, 0.8889, 0.7817, 0.8714, 0.7785, 0.714, 0.7715, 0.7302, 0.7451, 0.7229, 0.7465, 0.7055, 0.7982, 0.7203, 0.7917, 0.7352, 0.7715, 0.7302, 0.7785, 0.714, 0.7817, 0.8714, 0.7831, 0.8889, 0.7567, 0.8962, 0.7497, 0.88, 0.7809, 0.8635, 0.7817, 0.8714, 0.7497, 0.88, 0.7544, 0.87, 0.7935, 0.7105, 0.7982, 0.7203, 0.7785, 0.714, 0.7738, 0.704, 0.7738, 0.704, 0.7785, 0.714, 0.7465, 0.7055, 0.7472, 0.6976, 0.7996, 0.8651, 0.8005, 0.8727, 0.7817, 0.8714, 0.7809, 0.8635, 0.696, 0.8137, 0.696, 0.8243, 0.6773, 0.8243, 0.6773, 0.8137, 0.7544, 0.87, 0.7497, 0.88, 0.7299, 0.8863, 0.7346, 0.8764, 0.6968, 0.5871, 0.6968, 0.5947, 0.6782, 0.5947, 0.6781, 0.5871, 0.7472, 0.6976, 0.7465, 0.7055, 0.7277, 0.7068, 0.7285, 0.6991, 0.7474, 0.6764, 0.7472, 0.6976, 0.7285, 0.6991, 0.7313, 0.6814, 0.6968, 0.5698, 0.6968, 0.5871, 0.6781, 0.5871, 0.6781, 0.5698, 0.7523, 0.8496, 0.7544, 0.87, 0.7346, 0.8764, 0.7359, 0.8611, 0.696, 0.7988, 0.696, 0.8137, 0.6773, 0.8137, 0.6773, 0.7988, 0.7969, 0.8473, 0.7996, 0.8651, 0.7809, 0.8635, 0.7808, 0.8423, 0.7759, 0.6836, 0.7738, 0.704, 0.7472, 0.6976, 0.7474, 0.6764, 0.7923, 0.6952, 0.7935, 0.7105, 0.7738, 0.704, 0.7759, 0.6836, 0.7808, 0.8423, 0.7809, 0.8635, 0.7544, 0.87, 0.7523, 0.8496, 0.7146, 0.7988, 0.7146, 0.8137, 0.696, 0.8137, 0.696, 0.7988, 0.7155, 0.5698, 0.7155, 0.5871, 0.6968, 0.5871, 0.6968, 0.5698, 0.7155, 0.5871, 0.7155, 0.5947, 0.6968, 0.5947, 0.6968, 0.5871, 0.7146, 0.8137, 0.7146, 0.8243, 0.696, 0.8243, 0.696, 0.8137, 0.7146, 0.8243, 0.7146, 0.8399, 0.696, 0.8399, 0.696, 0.8243, 0.7155, 0.5947, 0.7155, 0.6113, 0.6968, 0.6113, 0.6968, 0.5947, 0.7155, 0.6113, 0.7155, 0.6237, 0.6968, 0.6237, 0.6968, 0.6113, 0.7146, 0.8399, 0.7146, 0.8525, 0.696, 0.8525, 0.696, 0.8399, 0.6782, 0.6876, 0.6968, 0.6876, 0.6968, 0.704, 0.6782, 0.704, 0.6773, 0.7511, 0.696, 0.7511, 0.696, 0.7796, 0.6773, 0.7796, 0.7847, 0.9361, 0.8033, 0.9343, 0.802, 0.9665, 0.7887, 0.9852, 0.6773, 0.7349, 0.696, 0.7349, 0.696, 0.7511, 0.6773, 0.7511, 0.7249, 0.7684, 0.7435, 0.7702, 0.7395, 0.8193, 0.7262, 0.8006, 0.6773, 0.8808, 0.696, 0.8808, 0.696, 0.9035, 0.6773, 0.9035, 0.696, 0.9035, 0.7146, 0.9035, 0.7146, 0.917, 0.7152, 0.9315, 0.696, 0.9315, 0.7262, 0.8006, 0.7395, 0.8193, 0.7332, 0.8274, 0.724, 0.8166, 0.6773, 0.8674, 0.696, 0.8674, 0.696, 0.8808, 0.6773, 0.8808, 0.6782, 0.6402, 0.6968, 0.6402, 0.6968, 0.6558, 0.6782, 0.6558, 0.6782, 0.6558, 0.6968, 0.6558, 0.6968, 0.6876, 0.6782, 0.6876, 0.7354, 0.9409, 0.756, 0.9399, 0.7589, 0.9626, 0.7413, 0.9638, 0.6773, 0.7796, 0.696, 0.7796, 0.696, 0.7988, 0.6773, 0.7988, 0.7146, 0.8525, 0.7146, 0.8674, 0.696, 0.8674, 0.696, 0.8525, 0.7155, 0.6237, 0.7155, 0.6402, 0.6968, 0.6402, 0.6968, 0.6237, 0.7588, 0.9784, 0.7391, 0.9781, 0.7413, 0.9638, 0.7589, 0.9626, 0.7391, 0.9781, 0.7309, 0.9753, 0.7235, 0.9625, 0.7413, 0.9638, 0.7753, 0.9904, 0.7588, 0.9784, 0.7589, 0.9626, 0.7887, 0.9852, 0.795, 0.9934, 0.7867, 0.9997, 0.7887, 0.9852, 0.7152, 0.9596, 0.696, 0.9596, 0.696, 0.94, 0.7152, 0.94, 0.7869, 0.7979, 0.8047, 0.7965, 0.7973, 0.8093, 0.7891, 0.8122, 0.7694, 0.8125, 0.7529, 0.8244, 0.7395, 0.8193, 0.7693, 0.7967, 0.7891, 0.8122, 0.7694, 0.8125, 0.7693, 0.7967, 0.7869, 0.7979, 0.7753, 0.9904, 0.7887, 0.9852, 0.7867, 0.9997, 0.696, 0.94, 0.6768, 0.94, 0.6768, 0.9315, 0.696, 0.9315, 0.7332, 0.8274, 0.7395, 0.8193, 0.7415, 0.8338, 0.7395, 0.8193, 0.7529, 0.8244, 0.7415, 0.8338])
me_cube_003.materials.append(mat_material)
me_cube_003.update()
me_cube = bpy.data.meshes.new('Cube')
me_cube.from_pydata([(-1.0, -2.911, -1.0), (-1.0, -2.911, 1.0), (-1.0, 2.911, -1.0), (-1.0, 2.487, 1.0), (1.0, -2.911, -1.0), (1.0, -2.911, 1.0), (1.0, 2.911, -1.0), (1.0, 2.487, 1.0), (-1.0, -2.911, -0.2456), (-1.0, 2.911, -0.2456), (1.0, 2.911, -0.2456), (1.0, -2.911, -0.2456)], [], [(8, 1, 3, 9), (9, 3, 7, 10), (10, 7, 5, 11), (11, 5, 1, 8), (2, 6, 4, 0), (7, 3, 1, 5), (4, 11, 8, 0), (6, 10, 11, 4), (2, 9, 10, 6), (0, 8, 9, 2)])
_uv = me_cube.uv_layers.new(name='UVMap')
_uv.uv.foreach_set('vector', [0.9769, 0.9394, 0.9397, 0.9394, 0.9397, 0.7781, 0.9769, 0.7654, 0.9397, 0.7387, 0.9397, 0.7781, 0.8799, 0.7781, 0.8799, 0.7387, 0.8427, 0.7654, 0.8799, 0.7781, 0.8799, 0.9394, 0.8427, 0.9394, 0.8799, 0.9767, 0.8799, 0.9394, 0.9397, 0.9394, 0.9397, 0.9767, 0.8351, 0.525, 0.8949, 0.525, 0.8949, 0.699, 0.8351, 0.699, 0.8799, 0.7781, 0.9397, 0.7781, 0.9397, 0.9394, 0.8799, 0.9394, 0.8799, 0.9992, 0.8799, 0.9767, 0.9397, 0.9767, 0.9397, 0.9992, 0.8201, 0.7654, 0.8427, 0.7654, 0.8427, 0.9394, 0.8201, 0.9394, 0.9397, 0.7162, 0.9397, 0.7387, 0.8799, 0.7387, 0.8799, 0.7162, 0.9995, 0.9394, 0.9769, 0.9394, 0.9769, 0.7654, 0.9995, 0.7654])
me_cube.materials.append(mat_material)
me_cube.update()
me_cylinder_002 = bpy.data.meshes.new('Cylinder.002')
me_cylinder_002.from_pydata([(0.0, 3.46e-08, -0.2084), (0.0, -1.794e-08, 0.5896), (0.0, 1.0, -0.2084), (0.0, 1.0, 0.5896), (0.7071, 0.7071, -0.2084), (0.7071, 0.7071, 0.5896), (1.0, 3.46e-08, -0.2084), (1.0, -1.794e-08, 0.5896), (0.7071, -0.7071, -0.2084), (0.7071, -0.7071, 0.5896), (0.0, -1.0, -0.2084), (0.0, -1.0, 0.5896), (-0.7071, -0.7071, -0.2084), (-0.7071, -0.7071, 0.5896), (-1.0, 3.46e-08, -0.2084), (-1.0, -1.794e-08, 0.5896), (-0.7071, 0.7071, -0.2084), (-0.7071, 0.7071, 0.5896)], [], [(0, 2, 4), (1, 5, 3), (2, 3, 5, 4), (0, 4, 6), (1, 7, 5), (4, 5, 7, 6), (0, 6, 8), (1, 9, 7), (6, 7, 9, 8), (0, 8, 10), (1, 11, 9), (8, 9, 11, 10), (0, 10, 12), (1, 13, 11), (10, 11, 13, 12), (0, 12, 14), (1, 15, 13), (12, 13, 15, 14), (0, 14, 16), (1, 17, 15), (14, 15, 17, 16), (0, 16, 2), (1, 3, 17), (16, 17, 3, 2)])
_uv = me_cylinder_002.uv_layers.new(name='UVMap')
_uv.uv.foreach_set('vector', [0.973, 0.9732, 0.9468, 0.9623, 0.9622, 0.9469, 0.853, 0.9729, 0.8792, 0.9837, 0.8638, 0.9991, 0.9348, 0.4914, 0.9121, 0.4914, 0.9121, 0.4696, 0.9348, 0.4696, 0.973, 0.9732, 0.9622, 0.9469, 0.9839, 0.9469, 0.853, 0.9729, 0.8792, 0.962, 0.8792, 0.9837, 0.9348, 0.4696, 0.9121, 0.4696, 0.9121, 0.4479, 0.9348, 0.4479, 0.973, 0.9732, 0.9839, 0.9469, 0.9993, 0.9623, 0.853, 0.9729, 0.8638, 0.9466, 0.8792, 0.962, 0.9348, 0.4479, 0.9121, 0.4479, 0.9121, 0.4261, 0.9348, 0.4261, 0.973, 0.9732, 0.9993, 0.9623, 0.9993, 0.984, 0.853, 0.9729, 0.8421, 0.9466, 0.8638, 0.9466, 0.9348, 0.4261, 0.9121, 0.4261, 0.9121, 0.4044, 0.9348, 0.4044, 0.973, 0.9732, 0.9993, 0.984, 0.9839, 0.9994, 0.853, 0.9729, 0.8267, 0.962, 0.8421, 0.9466, 0.9348, 0.5784, 0.9121, 0.5784, 0.9121, 0.5567, 0.9348, 0.5567, 0.973, 0.9732, 0.9839, 0.9994, 0.9622, 0.9994, 0.853, 0.9729, 0.8267, 0.9837, 0.8267, 0.962, 0.9348, 0.5567, 0.9121, 0.5567, 0.9121, 0.5349, 0.9348, 0.5349, 0.973, 0.9732, 0.9622, 0.9994, 0.9468, 0.984, 0.853, 0.9729, 0.8421, 0.9991, 0.8267, 0.9837, 0.9348, 0.5349, 0.9121, 0.5349, 0.9121, 0.5132, 0.9348, 0.5132, 0.973, 0.9732, 0.9468, 0.984, 0.9468, 0.9623, 0.853, 0.9729, 0.8638, 0.9991, 0.8421, 0.9991, 0.9348, 0.5132, 0.9121, 0.5132, 0.9121, 0.4914, 0.9348, 0.4914])
me_cylinder_002.materials.append(mat_material)
me_cylinder_002.update()
me_cube_004 = bpy.data.meshes.new('Cube.004')
me_cube_004.from_pydata([(-1.0, -0.446, -1.0), (-1.0, -0.446, 1.0), (-1.0, 1.0, -0.446), (-1.0, 1.0, 0.446), (1.0, -0.446, -1.0), (1.0, -0.446, 1.0), (1.0, 1.0, -0.446), (1.0, 1.0, 0.446), (-1.0, -3.216, -0.2614), (-1.0, -3.216, 0.6307), (1.0, -3.216, -0.2614), (1.0, -3.216, 0.6307), (1.0, -0.9862, 0.6307), (1.0, -0.9862, -0.2614), (-1.0, -0.9862, -0.2614), (-1.0, -0.9862, 0.6307), (-1.0, -4.324, -0.2614), (-1.0, -4.324, 0.0767), (1.0, -4.324, -0.2614), (1.0, -4.324, 0.0767), (-1.0, -15.03, -0.2614), (-1.0, -15.03, 0.0767), (1.0, -15.03, -0.2614), (1.0, -15.03, 0.0767), (-1.0, 0.446, -1.0), (-1.0, 0.446, 1.0), (1.0, 0.446, -1.0), (1.0, 0.446, 1.0)], [], [(24, 25, 3, 2), (2, 3, 7, 6), (26, 27, 5, 4), (13, 12, 11, 10), (24, 26, 4, 0), (27, 25, 1, 5), (11, 9, 17, 19), (15, 14, 8, 9), (14, 13, 10, 8), (12, 15, 9, 11), (5, 1, 15, 12), (0, 4, 13, 14), (1, 0, 14, 15), (4, 5, 12, 13), (16, 18, 22, 20), (10, 11, 19, 18), (8, 10, 18, 16), (9, 8, 16, 17), (22, 23, 21, 20), (17, 16, 20, 21), (19, 17, 21, 23), (18, 19, 23, 22), (7, 3, 25, 27), (2, 6, 26, 24), (6, 7, 27, 26), (0, 1, 25, 24)])
_uv = me_cube_004.uv_layers.new(name='UVMap')
_uv.uv.foreach_set('vector', [0.9197, 0.01837, 0.8553, 0.01837, 0.8731, 0.0005212, 0.9018, 0.0005212, 0.9348, 0.572, 0.9348, 0.5433, 0.9993, 0.5433, 0.9993, 0.572, 0.8758, 0.4992, 0.8114, 0.4992, 0.8114, 0.4705, 0.8758, 0.4705, 0.852, 0.4531, 0.8233, 0.4531, 0.8233, 0.3813, 0.852, 0.3813, 0.9348, 0.5973, 0.9993, 0.5973, 0.9993, 0.626, 0.9348, 0.626, 0.9993, 0.518, 0.9348, 0.518, 0.9348, 0.4893, 0.9993, 0.4893, 0.9993, 0.3964, 0.9348, 0.3964, 0.9348, 0.3565, 0.9993, 0.3565, 0.8672, 0.06451, 0.8959, 0.06451, 0.8959, 0.1363, 0.8672, 0.1363, 0.7069, 0.03, 0.7713, 0.03, 0.7713, 0.1018, 0.7069, 0.1018, 0.9993, 0.4682, 0.9348, 0.4682, 0.9348, 0.3964, 0.9993, 0.3964, 0.9993, 0.4893, 0.9348, 0.4893, 0.9348, 0.4682, 0.9993, 0.4682, 0.7069, 0.0005212, 0.7713, 0.0005212, 0.7713, 0.03, 0.7069, 0.03, 0.8553, 0.04711, 0.9197, 0.04711, 0.8959, 0.06451, 0.8672, 0.06451, 0.8758, 0.4705, 0.8114, 0.4705, 0.8233, 0.4531, 0.852, 0.4531, 0.7069, 0.1375, 0.7713, 0.1375, 0.7713, 0.4826, 0.7069, 0.4826, 0.852, 0.3813, 0.8233, 0.3813, 0.8411, 0.3456, 0.852, 0.3456, 0.7069, 0.1018, 0.7713, 0.1018, 0.7713, 0.1375, 0.7069, 0.1375, 0.8672, 0.1363, 0.8959, 0.1363, 0.8959, 0.172, 0.885, 0.172, 0.9993, 0.0005212, 0.9993, 0.01141, 0.9348, 0.01141, 0.9348, 0.0005212, 0.885, 0.172, 0.8959, 0.172, 0.8959, 0.5171, 0.885, 0.5171, 0.9993, 0.3565, 0.9348, 0.3565, 0.9348, 0.01141, 0.9993, 0.01141, 0.852, 0.3456, 0.8411, 0.3456, 0.8411, 0.0005212, 0.852, 0.0005212, 0.9993, 0.5433, 0.9348, 0.5433, 0.9348, 0.518, 0.9993, 0.518, 0.9348, 0.572, 0.9993, 0.572, 0.9993, 0.5973, 0.9348, 0.5973, 0.8579, 0.5171, 0.8292, 0.5171, 0.8114, 0.4992, 0.8758, 0.4992, 0.9197, 0.04711, 0.8553, 0.04711, 0.8553, 0.01837, 0.9197, 0.01837])
me_cube_004.materials.append(mat_material)
me_cube_004.update()
me_cylinder_003 = bpy.data.meshes.new('Cylinder.003')
me_cylinder_003.from_pydata([(0.0, 4.067e-08, -0.06955), (0.0, -3.745e-08, 0.1431), (0.0, 1.0, -0.06955), (0.0, 1.0, 0.1431), (0.7071, 0.7071, -0.06955), (0.7071, 0.7071, 0.1431), (1.0, 4.067e-08, -0.06955), (1.0, -3.745e-08, 0.1431), (0.7071, -0.7071, -0.06955), (0.7071, -0.7071, 0.1431), (0.0, -1.0, -0.06955), (0.0, -1.0, 0.1431), (-0.7071, -0.7071, -0.06955), (-0.7071, -0.7071, 0.1431), (-1.0, 4.067e-08, -0.06955), (-1.0, -3.745e-08, 0.1431), (-0.7071, 0.7071, -0.06955), (-0.7071, 0.7071, 0.1431)], [], [(0, 2, 4), (1, 5, 3), (2, 3, 5, 4), (0, 4, 6), (1, 7, 5), (4, 5, 7, 6), (0, 6, 8), (1, 9, 7), (6, 7, 9, 8), (0, 8, 10), (1, 11, 9), (8, 9, 11, 10), (0, 10, 12), (1, 13, 11), (10, 11, 13, 12), (0, 12, 14), (1, 15, 13), (12, 13, 15, 14), (0, 14, 16), (1, 17, 15), (14, 15, 17, 16), (0, 16, 2), (1, 3, 17), (16, 17, 3, 2)])
_uv = me_cylinder_003.uv_layers.new(name='UVMap')
_uv.uv.foreach_set('vector', [0.4422, 0.9622, 0.4132, 0.9502, 0.4302, 0.9332, 0.3832, 0.9622, 0.4122, 0.9742, 0.3952, 0.9911, 0.6367, 0.09618, 0.6434, 0.09618, 0.6434, 0.1202, 0.6367, 0.1202, 0.4422, 0.9622, 0.4302, 0.9332, 0.4542, 0.9332, 0.3832, 0.9622, 0.4122, 0.9502, 0.4122, 0.9742, 0.6367, 0.1202, 0.6434, 0.1202, 0.6434, 0.1442, 0.6367, 0.1442, 0.4422, 0.9622, 0.4542, 0.9332, 0.4711, 0.9502, 0.3832, 0.9622, 0.3952, 0.9332, 0.4122, 0.9502, 0.6367, 0.1442, 0.6434, 0.1442, 0.6434, 0.1681, 0.6367, 0.1681, 0.4422, 0.9622, 0.4711, 0.9502, 0.4711, 0.9742, 0.3832, 0.9622, 0.3712, 0.9332, 0.3952, 0.9332, 0.6367, 0.1681, 0.6434, 0.1681, 0.6434, 0.1921, 0.6367, 0.1921, 0.4422, 0.9622, 0.4711, 0.9742, 0.4542, 0.9911, 0.3832, 0.9622, 0.3543, 0.9502, 0.3712, 0.9332, 0.6367, 0.0002326, 0.6434, 0.0002326, 0.6434, 0.02422, 0.6367, 0.02422, 0.4422, 0.9622, 0.4542, 0.9911, 0.4302, 0.9911, 0.3832, 0.9622, 0.3543, 0.9742, 0.3543, 0.9502, 0.6367, 0.02422, 0.6434, 0.02422, 0.6434, 0.04821, 0.6367, 0.04821, 0.4422, 0.9622, 0.4302, 0.9911, 0.4132, 0.9742, 0.3832, 0.9622, 0.3712, 0.9911, 0.3543, 0.9742, 0.6367, 0.04821, 0.6434, 0.04821, 0.6434, 0.0722, 0.6367, 0.0722, 0.4422, 0.9622, 0.4132, 0.9742, 0.4132, 0.9502, 0.3832, 0.9622, 0.3952, 0.9911, 0.3712, 0.9911, 0.6367, 0.0722, 0.6434, 0.0722, 0.6434, 0.09618, 0.6367, 0.09618])
me_cylinder_003.materials.append(mat_material)
me_cylinder_003.update()
me_cube_005 = bpy.data.meshes.new('Cube.005')
me_cube_005.from_pydata([(-0.666, -0.639, -0.1534), (-0.666, -0.9398, 0.4094), (-0.666, 1.0, -0.1534), (-0.666, 1.0, 0.4094), (0.666, -0.639, -0.1534), (0.666, -0.9398, 0.4094), (0.666, 1.0, -0.1534), (0.666, 1.0, 0.4094), (-0.3319, -1.445, -0.9538), (-0.3319, -1.445, -0.1683), (0.3319, -1.445, -0.9538), (0.3319, -1.445, -0.1683), (-0.3319, -1.674, -0.9538), (-0.3319, -2.516, 1.312), (0.3319, -1.674, -0.9538), (0.3319, -2.516, 1.312), (-0.3319, -2.121, -1.107), (-0.3319, -3.12, 1.292), (0.3319, -2.121, -1.107), (0.3319, -3.12, 1.292)], [], [(0, 1, 3, 2), (2, 3, 7, 6), (6, 7, 5, 4), (5, 1, 9, 11), (2, 6, 4, 0), (7, 3, 1, 5), (11, 9, 13, 15), (4, 5, 11, 10), (1, 0, 8, 9), (0, 4, 10, 8), (12, 14, 18, 16), (10, 11, 15, 14), (8, 10, 14, 12), (9, 8, 12, 13), (18, 19, 17, 16), (13, 12, 16, 17), (15, 13, 17, 19), (14, 15, 19, 18)])
_uv = me_cube_005.uv_layers.new(name='UVMap')
_uv.uv.foreach_set('vector', [0.9697, 0.7178, 0.9831, 0.7062, 0.995, 0.7589, 0.9798, 0.7623, 0.9338, 0.07546, 0.9338, 0.09112, 0.8967, 0.09112, 0.8967, 0.07546, 0.8195, 0.004737, 0.8347, 0.008193, 0.8228, 0.06082, 0.8094, 0.0492, 0.8967, 0.1451, 0.9338, 0.1451, 0.9245, 0.1664, 0.906, 0.1664, 0.8969, 0.2349, 0.9339, 0.2349, 0.9339, 0.2805, 0.8969, 0.2805, 0.8967, 0.09112, 0.9338, 0.09112, 0.9338, 0.1451, 0.8967, 0.1451, 0.906, 0.1664, 0.9245, 0.1664, 0.9245, 0.2172, 0.906, 0.2172, 0.8094, 0.0492, 0.8228, 0.06082, 0.8027, 0.07254, 0.7816, 0.06687, 0.9831, 0.7062, 0.9697, 0.7178, 0.9419, 0.7002, 0.963, 0.6945, 0.8969, 0.2805, 0.9339, 0.2805, 0.9246, 0.3121, 0.9062, 0.3121, 0.9062, 0.3184, 0.9246, 0.3184, 0.9246, 0.3316, 0.9062, 0.3316, 0.7816, 0.06687, 0.8027, 0.07254, 0.8347, 0.112, 0.7799, 0.07301, 0.9062, 0.3121, 0.9246, 0.3121, 0.9246, 0.3184, 0.9062, 0.3184, 0.963, 0.6945, 0.9419, 0.7002, 0.9402, 0.694, 0.995, 0.6551, 0.9246, 0.3316, 0.9246, 0.4039, 0.9062, 0.4039, 0.9062, 0.3316, 0.995, 0.6551, 0.9402, 0.694, 0.9329, 0.6831, 0.9901, 0.639, 0.906, 0.2172, 0.9245, 0.2172, 0.9245, 0.234, 0.906, 0.234, 0.7799, 0.07301, 0.8347, 0.112, 0.8298, 0.1281, 0.7726, 0.08392])
me_cube_005.materials.append(mat_material)
me_cube_005.update()
me_cube_007 = bpy.data.meshes.new('Cube.007')
me_cube_007.from_pydata([(-0.2194, -1.0, 0.3271), (-0.2194, -1.0, 1.0), (-0.2194, 1.0, 0.4052), (-0.2194, 1.0, 1.0), (0.2194, -1.0, 0.3271), (0.2194, -1.0, 1.0), (0.2194, 1.0, 0.4052), (0.2194, 1.0, 1.0), (-0.2194, -0.6005, 0.09308), (-0.2194, 0.2285, 0.09308), (0.2194, -0.6005, 0.09308), (0.2194, 0.2285, 0.09308), (-0.2194, -0.2883, -0.6876), (-0.2194, 0.2285, -0.6876), (0.2194, -0.2883, -0.6876), (0.2194, 0.2285, -0.6876), (-0.2194, -0.614, -1.405), (-0.2194, -0.2558, -1.641), (0.2194, -0.614, -1.405), (0.2194, -0.2558, -1.641), (-0.2194, -1.2, -1.813), (-0.2194, -0.7352, -2.046), (0.2194, -1.2, -1.813), (0.2194, -0.7352, -2.046), (-0.2194, -1.464, -1.994), (-0.2194, -1.353, -2.176), (0.2194, -1.464, -1.994), (0.2194, -1.353, -2.176)], [], [(0, 1, 3, 2), (2, 3, 7, 6), (6, 7, 5, 4), (4, 5, 1, 0), (6, 4, 10, 11), (7, 3, 1, 5), (11, 10, 14, 15), (4, 0, 8, 10), (2, 6, 11, 9), (0, 2, 9, 8), (14, 12, 16, 18), (8, 9, 13, 12), (10, 8, 12, 14), (9, 11, 15, 13), (18, 16, 20, 22), (13, 15, 19, 17), (15, 14, 18, 19), (12, 13, 17, 16), (23, 22, 26, 27), (17, 19, 23, 21), (19, 18, 22, 23), (16, 17, 21, 20), (25, 27, 26, 24), (20, 21, 25, 24), (22, 20, 24, 26), (21, 23, 27, 25)])
_uv = me_cube_007.uv_layers.new(name='UVMap')
_uv.uv.foreach_set('vector', [0.7802, 0.2369, 0.7773, 0.218, 0.8335, 0.2093, 0.8361, 0.226, 0.9111, 0.5166, 0.9111, 0.5335, 0.8986, 0.5335, 0.8986, 0.5166, 0.833, 0.1885, 0.8304, 0.2052, 0.7742, 0.1965, 0.7771, 0.1775, 0.9111, 0.6864, 0.9111, 0.7056, 0.8986, 0.7056, 0.8986, 0.6864, 0.833, 0.1885, 0.7771, 0.1775, 0.7894, 0.1727, 0.8127, 0.1763, 0.8986, 0.5335, 0.9111, 0.5335, 0.9111, 0.5904, 0.8986, 0.5904, 0.8127, 0.1763, 0.7894, 0.1727, 0.8016, 0.1521, 0.8161, 0.1544, 0.9111, 0.6864, 0.8986, 0.6864, 0.8986, 0.6733, 0.9111, 0.6733, 0.9111, 0.5166, 0.8986, 0.5166, 0.8986, 0.493, 0.9111, 0.493, 0.7802, 0.2369, 0.8361, 0.226, 0.8158, 0.2381, 0.7925, 0.2418, 0.9111, 0.6493, 0.8986, 0.6493, 0.8986, 0.6269, 0.9111, 0.6269, 0.7925, 0.2418, 0.8158, 0.2381, 0.8192, 0.2601, 0.8047, 0.2623, 0.9111, 0.6733, 0.8986, 0.6733, 0.8986, 0.6493, 0.9111, 0.6493, 0.9111, 0.493, 0.8986, 0.493, 0.8986, 0.4708, 0.9111, 0.4708, 0.9111, 0.6269, 0.8986, 0.6269, 0.8986, 0.6066, 0.9111, 0.6066, 0.9111, 0.4708, 0.8986, 0.4708, 0.8986, 0.4404, 0.9111, 0.4404, 0.8161, 0.1544, 0.8016, 0.1521, 0.7955, 0.1305, 0.8066, 0.1255, 0.8047, 0.2623, 0.8192, 0.2601, 0.8097, 0.289, 0.7986, 0.2839, 0.7949, 0.112, 0.7808, 0.1165, 0.7742, 0.1103, 0.7781, 0.1057, 0.9111, 0.4404, 0.8986, 0.4404, 0.8986, 0.4225, 0.9111, 0.4225, 0.8066, 0.1255, 0.7955, 0.1305, 0.7808, 0.1165, 0.7949, 0.112, 0.7986, 0.2839, 0.8097, 0.289, 0.798, 0.3025, 0.7839, 0.2979, 0.8986, 0.5915, 0.9111, 0.5915, 0.9111, 0.5975, 0.8986, 0.5975, 0.7839, 0.2979, 0.798, 0.3025, 0.7812, 0.3088, 0.7773, 0.3042, 0.9111, 0.6066, 0.8986, 0.6066, 0.8986, 0.5975, 0.9111, 0.5975, 0.9111, 0.4225, 0.8986, 0.4225, 0.8986, 0.4045, 0.9111, 0.4045])
me_cube_007.materials.append(mat_material)
me_cube_007.update()

# ---- objects
ob_cylinder = bpy.data.objects.new('Cylinder', me_cylinder)
ob_cylinder_001 = bpy.data.objects.new('Cylinder.001', me_cylinder_001)
ob_cube = bpy.data.objects.new('Cube', me_cube_001)
ob_cube_001 = bpy.data.objects.new('Cube.001', me_cube_002)
ob_cube_002 = bpy.data.objects.new('Cube.002', me_cube_003)
ob_cube_003 = bpy.data.objects.new('Cube.003', me_cube)
ob_cylinder_002 = bpy.data.objects.new('Cylinder.002', me_cylinder_002)
ob_cube_004 = bpy.data.objects.new('Cube.004', me_cube_004)
ob_cylinder_003 = bpy.data.objects.new('Cylinder.003', me_cylinder_003)
ob_cube_005 = bpy.data.objects.new('Cube.005', me_cube_005)
ob_cube_006 = bpy.data.objects.new('Cube.006', me_cube_007)

# ---- transforms, parenting, visibility, modifiers, constraints
ob_cylinder.location = (0.0, 0.0, 0.5401)
ob_cylinder.rotation_euler = (1.571, 0.0, 0.0)
ob_cylinder.scale = (0.1306, 0.1306, 0.1306)
ob_cylinder_001.location = (7.285e-17, 0.7929, 0.3281)
ob_cylinder_001.rotation_euler = (1.571, 0.0, 0.0)
ob_cylinder_001.scale = (0.3251, 0.3251, 0.3251)
ob_cube.location = (9.354e-17, 0.1859, 0.4213)
ob_cube.scale = (0.08426, 0.1404, 0.1404)
ob_cube_001.location = (1.036e-16, -0.2215, 0.4668)
ob_cube_001.scale = (0.06674, 0.267, 0.267)
ob_cube_002.location = (-1.992e-16, 2.034, -0.8971)
ob_cube_002.rotation_euler = (0.3388, 7.38e-17, 1.262e-17)
ob_cube_002.scale = (0.1629, 0.3259, 0.3259)
ob_cube_003.location = (1.896e-16, -2.264, 0.8509)
ob_cube_003.scale = (0.04709, 0.04709, 0.04709)
ob_cylinder_002.location = (7.285e-17, 0.3729, 0.3281)
ob_cylinder_002.rotation_euler = (1.571, 0.0, 0.0)
ob_cylinder_002.scale = (0.08127, 0.08127, 0.08127)
ob_cube_004.location = (1.736e-16, 1.368, 0.7817)
ob_cube_004.scale = (0.05415, 0.05415, 0.05415)
ob_cylinder_003.location = (7.285e-17, 1.213, 0.3281)
ob_cylinder_003.rotation_euler = (1.571, 0.0, 0.0)
ob_cylinder_003.scale = (0.2503, 0.2503, 0.2275)
ob_cube_005.location = (9.87e-17, 1.679, 0.4445)
ob_cube_005.scale = (0.08981, 0.08981, 0.08981)
ob_cube_006.location = (0.0, 1.076, -0.204)
ob_cube_006.scale = (0.1281, 0.1281, 0.1281)

# ---- collection membership
col_collection.objects.link(ob_cylinder)
col_collection.objects.link(ob_cylinder_001)
col_collection.objects.link(ob_cube)
col_collection.objects.link(ob_cube_001)
col_collection.objects.link(ob_cube_002)
col_collection.objects.link(ob_cube_003)
col_collection.objects.link(ob_cylinder_002)
col_collection.objects.link(ob_cube_004)
col_collection.objects.link(ob_cylinder_003)
col_collection.objects.link(ob_cube_005)
col_collection.objects.link(ob_cube_006)

# ---- scene / render settings (as saved in the file)
scene.frame_start = 1; scene.frame_end = 250; scene.frame_set(69)
scene.render.engine = 'BLENDER_EEVEE_NEXT'
scene.cycles.sampling_pattern = 'TABULATED_SOBOL'
scene.view_settings.view_transform = 'Filmic'
bpy.context.view_layer.update()

# ---- added for rendering (the .blend has no active camera and no usable light): camera, sun
cam_auto = bpy.data.cameras.new('AutoCamera')
cam_auto.lens = 50.0
cam_auto.sensor_width = 36.0
cam_auto.clip_end = 1000.0
ob_auto_camera = bpy.data.objects.new('AutoCamera', cam_auto)
scene.collection.objects.link(ob_auto_camera)
ob_auto_camera.location = (5.18408, -6.19983, 3.80879)
ob_auto_camera.rotation_euler = (1.09748, -7.21219e-08, 0.694738)
scene.camera = ob_auto_camera
light_auto_sun = bpy.data.lights.new('AutoSun', 'SUN')
light_auto_sun.energy = 3.0
light_auto_sun.angle = 0.0523599
ob_auto_sun = bpy.data.objects.new('AutoSun', light_auto_sun)
scene.collection.objects.link(ob_auto_sun)
ob_auto_sun.rotation_euler = (0.872665, 0.174533, 0.523599)
bpy.context.view_layer.update()
